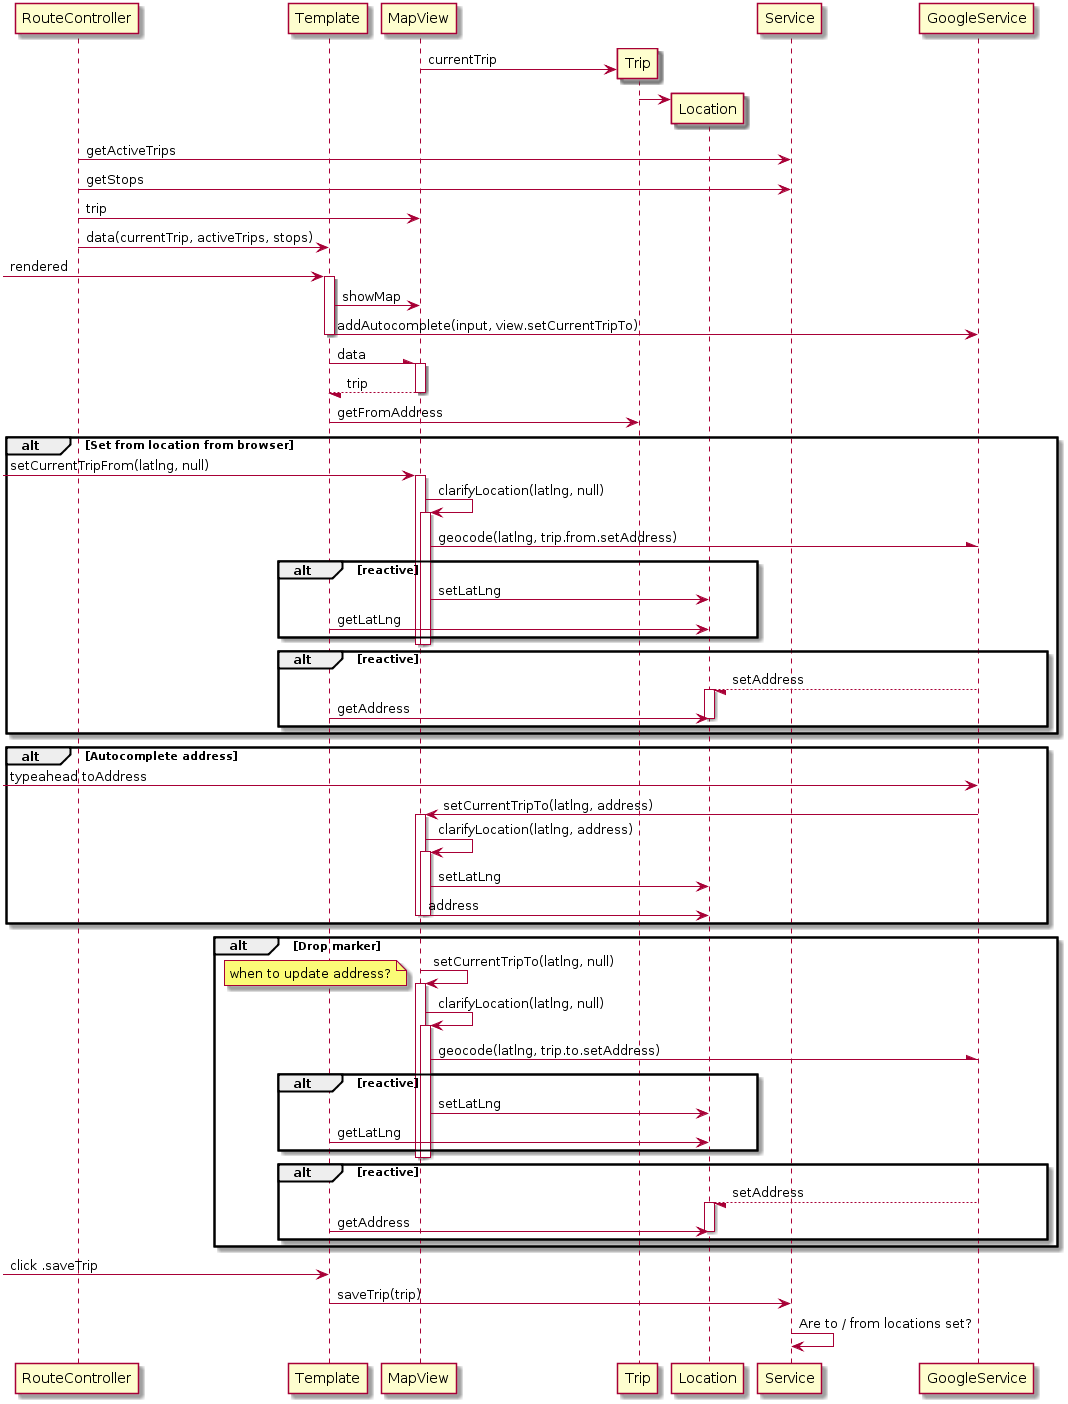

The diagram above was rendered by PlantUML. Its source (embedded in the PNG):
@startuml

participant controller as "RouteController"
participant template as "Template"
participant view as "MapView"
participant trip as "Trip"
participant location as "Location"
participant service as "Service"
participant google as "GoogleService"


create trip
view -> trip: currentTrip
create location
trip -> location

controller -> service: getActiveTrips
controller -> service: getStops
controller -> view: trip
controller -> template: data(currentTrip, activeTrips, stops)

[-> template: rendered
activate template
  template -> view: showMap
  template -> google: addAutocomplete(input, view.setCurrentTripTo)
deactivate template

template -\ view: data
activate view
  template \-- view: trip
deactivate view
template -> trip: getFromAddress

alt Set from location from browser
  [-> view: setCurrentTripFrom(latlng, null)
  activate view
  view -> view: clarifyLocation(latlng, null)
  activate view
  view -\ google: geocode(latlng, trip.from.setAddress)
  alt reactive
    view -> location: setLatLng
    template -> location: getLatLng
  end
  deactivate view
  deactivate view
  alt reactive
    location \-- google: setAddress
    activate location
    template -> location: getAddress
    deactivate location
  end
end

alt Autocomplete address
  [-> google: typeahead toAddress
  view <- google: setCurrentTripTo(latlng, address)
  activate view
  view -> view: clarifyLocation(latlng, address)
  activate view
  view -> location: setLatLng
  view -> location: address
  deactivate view
  deactivate view
end

alt Drop marker
  view -> view: setCurrentTripTo(latlng, null)
  note left: when to update address?
  activate view
  view -> view: clarifyLocation(latlng, null)
  activate view
  view -\ google: geocode(latlng, trip.to.setAddress)
  alt reactive
    view -> location: setLatLng
    template -> location: getLatLng
  end
  deactivate view
  deactivate view
  alt reactive
    location \-- google: setAddress
    activate location
    template -> location: getAddress
    deactivate location
  end
end

[-> template: click .saveTrip
template -> service: saveTrip(trip)
service -> service: Are to / from locations set?

@enduml